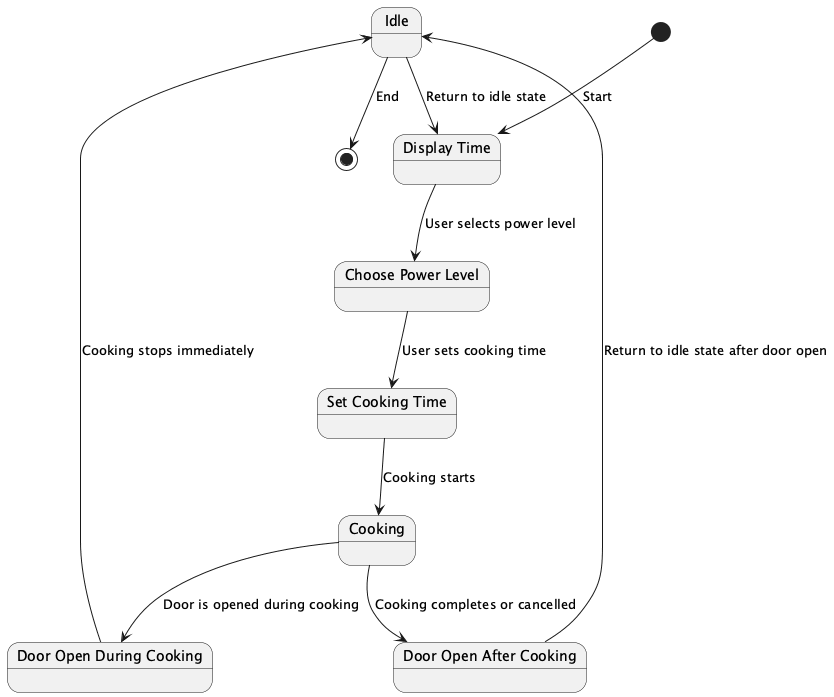

The diagram above was rendered by PlantUML. Its source (embedded in the PNG):
@startuml
state "Idle" as idle
state "Display Time" as display_time
state "Choose Power Level" as choose_power_level
state "Set Cooking Time" as set_cooking_time
state "Cooking" as cooking
state "Door Open During Cooking" as door_open_during_cooking
state "Door Open After Cooking" as door_open_after_cooking

[*] --> display_time : Start
display_time --> choose_power_level : User selects power level
choose_power_level --> set_cooking_time : User sets cooking time
set_cooking_time --> cooking : Cooking starts
cooking --> door_open_during_cooking : Door is opened during cooking
door_open_during_cooking --> idle : Cooking stops immediately
cooking --> door_open_after_cooking : Cooking completes or cancelled
door_open_after_cooking --> idle : Return to idle state after door open
idle --> display_time : Return to idle state
idle --> [*] : End

@enduml